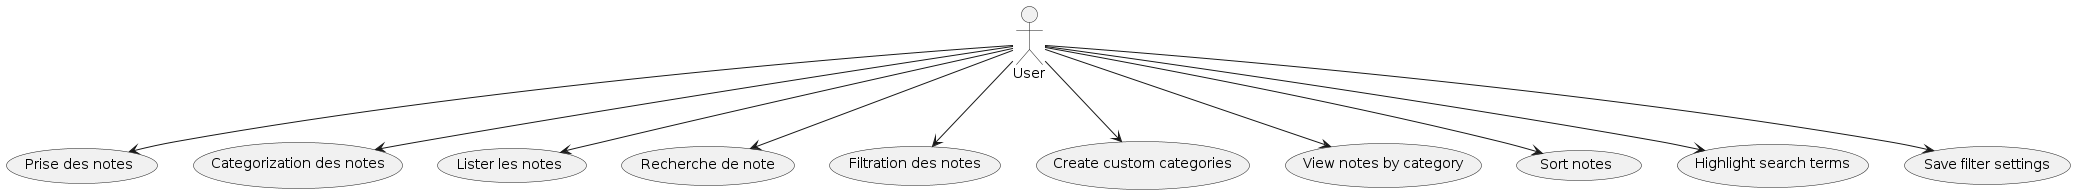

The diagram above was rendered by PlantUML. Its source (embedded in the PNG):
@startuml

actor User

User --> (Prise des notes)
User --> (Categorization des notes)
User --> (Lister les notes)
User --> (Recherche de note)
User --> (Filtration des notes)
User --> (Create custom categories)
User --> (View notes by category)
User --> (Sort notes)
User --> (Highlight search terms)
User --> (Save filter settings)

@enduml